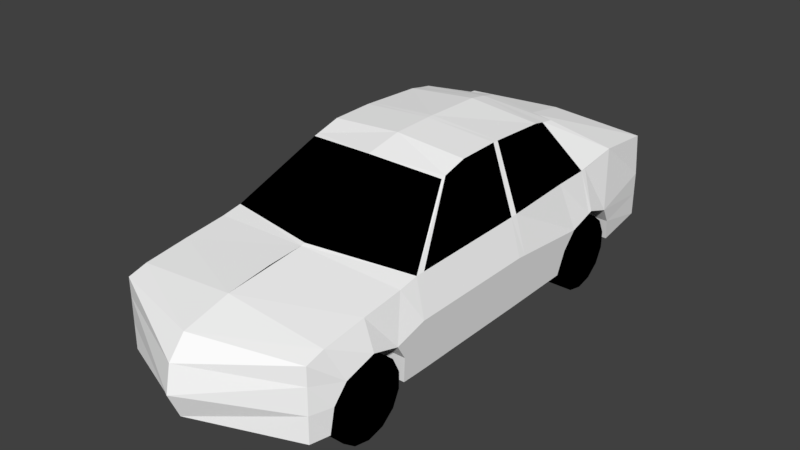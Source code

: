 # Source: hyundai-accent.blend  (saved by Blender 2.78.0; exported with 4.5.12 LTS)
import bpy
from mathutils import Matrix  # noqa: F401  (used for matrix-valued properties, if any)

bpy.ops.wm.read_factory_settings(use_empty=True)
scene = bpy.context.scene
scene.name = 'Scene'

# ---- collections
col_collection_1 = bpy.data.collections.new('Collection 1'); scene.collection.children.link(col_collection_1)

# ---- materials (node trees are filled in below, after node groups)
mat_handaj_tyres_wheels = bpy.data.materials.new('handaj_tyres_wheels')
mat_handaj_tyres_wheels.alpha_threshold = 0.0
mat_handaj_tyres_wheels.use_transparent_shadow = False
mat_handaj_tyres_wheels.diffuse_color = (0.0, 0.0, 0.0, 1.0)
mat_handaj_tyres_wheels.roughness = 0.5
mat_handaj_car = bpy.data.materials.new('handaj_car')
mat_handaj_car.alpha_threshold = 0.0
mat_handaj_car.use_transparent_shadow = False
mat_handaj_car.diffuse_color = (1.0, 1.0, 1.0, 1.0)
mat_handaj_car.roughness = 0.5

# ---- material node trees

# ---- world
world_world = bpy.data.worlds.new('World'); scene.world = world_world
world_world.color = (0.05088, 0.05088, 0.05088)
world_world.use_sun_shadow = False
world_world.sun_shadow_jitter_overblur = 0.0
world_world.cycles.sampling_method = 'MANUAL'

# ---- meshes
me_plane = bpy.data.meshes.new('Plane')
me_plane.from_pydata([(1.185, -5.041, 2.617), (1.185, -5.047, 1.795), (1.185, 0.5381, 2.933), (1.185, 0.5928, 1.899), (1.185, -4.822, 2.678), (1.229, -4.822, 1.786), (1.232, -3.806, 1.81), (1.185, -3.806, 2.802), (1.237, -0.1005, 1.852), (1.185, -0.1248, 2.987), (1.185, -1.13, 2.905), (1.232, -1.136, 1.804), (1.185, -5.041, 2.403), (1.185, 0.5928, 2.428), (1.293, -4.664, 2.311), (1.293, -3.97, 2.312), (1.293, -0.3072, 2.317), (1.293, -0.9481, 2.316), (1.185, -4.302, 2.746), (1.269, -3.839, 2.115), (1.307, -4.314, 2.426), (1.268, -1.079, 2.102), (1.185, -0.6276, 2.913), (1.307, -0.6276, 2.431), (1.185, -3.569, 2.845), (1.232, -3.599, 1.804), (1.307, -3.605, 2.427), (1.231, -2.039, 1.798), (1.307, -2.039, 2.429), (1.185, -2.039, 2.861), (1.269, -3.602, 2.115), (1.269, -2.039, 2.113), (1.185, 0.5928, 2.166), (1.269, -0.1744, 2.117), (1.185, -5.044, 2.099), (1.268, -4.804, 2.102), (0.8447, -0.8541, 3.467), (0.8447, -1.149, 3.519), (0.8447, -0.9983, 3.49), (0.8447, -2.773, 3.447), (0.8447, -1.923, 3.554), (1.269, -2.939, 2.115), (1.185, -2.92, 2.852), (1.231, -2.938, 1.801), (1.307, -2.941, 2.428), (0.8447, -2.425, 3.543), (0.0, -5.363, 2.641), (0.0, -5.497, 1.795), (0.0, 0.6171, 2.975), (0.0, 0.8238, 1.887), (0.0, -4.822, 2.782), (0.0, -4.822, 1.783), (0.0, -3.806, 1.808), (0.0, -3.873, 2.881), (0.0, -0.1005, 1.85), (0.0, 0.03316, 3.072), (0.0, -1.136, 1.802), (0.0, -5.558, 2.403), (0.0, 0.684, 2.428), (0.0, -4.664, 2.312), (0.0, -3.97, 2.314), (0.0, -0.3072, 2.318), (0.0, -0.9481, 2.317), (0.0, -4.296, 2.85), (0.0, -3.839, 2.115), (0.0, -4.314, 2.428), (0.0, -1.079, 2.102), (0.0, -0.6276, 2.433), (0.0, -3.824, 2.894), (0.0, -3.599, 1.802), (0.0, -2.039, 1.795), (0.0, 0.8481, 2.318), (0.0, -0.1744, 2.117), (0.0, -5.622, 2.093), (0.0, -4.804, 2.102), (0.0, -0.7386, 3.522), (0.0, -1.149, 3.604), (0.0, -0.9315, 3.569), (0.0, -2.876, 3.514), (0.0, -1.923, 3.614), (0.0, -2.938, 1.799), (0.0, -2.425, 3.603), (0.9569, -4.316, 1.878), (1.232, -4.316, 1.878), (0.9569, -4.316, 2.325), (1.232, -4.316, 2.325), (0.9569, -4.122, 2.281), (1.232, -4.122, 2.281), (0.9569, -3.967, 2.157), (1.232, -3.967, 2.157), (0.9569, -3.881, 1.978), (1.232, -3.881, 1.978), (0.9569, -3.881, 1.779), (1.232, -3.881, 1.779), (0.9569, -3.967, 1.6), (1.232, -3.967, 1.6), (0.9569, -4.122, 1.476), (1.232, -4.122, 1.476), (0.9569, -4.316, 1.432), (1.232, -4.316, 1.432), (0.9569, -4.51, 1.476), (1.232, -4.51, 1.476), (0.9569, -4.665, 1.6), (1.232, -4.665, 1.6), (0.9569, -4.751, 1.779), (1.232, -4.751, 1.779), (0.9569, -4.751, 1.978), (1.232, -4.751, 1.978), (0.9569, -4.665, 2.157), (1.232, -4.665, 2.157), (0.9569, -4.51, 2.281), (1.232, -4.51, 2.281), (0.9569, -0.6247, 1.872), (1.232, -0.6247, 1.872), (0.9569, -0.6247, 2.318), (1.232, -0.6247, 2.318), (0.9569, -0.431, 2.274), (1.232, -0.431, 2.274), (0.9569, -0.2757, 2.15), (1.232, -0.2757, 2.15), (0.9569, -0.1895, 1.971), (1.232, -0.1895, 1.971), (0.9569, -0.1895, 1.773), (1.232, -0.1895, 1.773), (0.9569, -0.2757, 1.594), (1.232, -0.2757, 1.594), (0.9569, -0.431, 1.47), (1.232, -0.431, 1.47), (0.9569, -0.6247, 1.426), (1.232, -0.6247, 1.426), (0.9569, -0.8183, 1.47), (1.232, -0.8183, 1.47), (0.9569, -0.9736, 1.594), (1.232, -0.9736, 1.594), (0.9569, -1.06, 1.773), (1.232, -1.06, 1.773), (0.9569, -1.06, 1.971), (1.232, -1.06, 1.971), (0.9569, -0.9736, 2.15), (1.232, -0.9736, 2.15), (0.9569, -0.8183, 2.274), (1.232, -0.8183, 2.274), (1.185, -3.46, 2.846), (0.8447, -2.714, 3.463), (1.269, -3.491, 2.115), (1.232, -3.488, 1.803), (1.307, -3.494, 2.427), (0.0, -2.8, 3.529), (0.0, -3.488, 1.801), (1.185, -0.702, 2.912), (1.305, -0.675, 2.414), (0.8447, -1.021, 3.494), (0.0, -0.675, 2.416), (0.0, -0.9636, 3.574), (1.231, -1.955, 1.798), (1.306, -1.938, 2.419), (1.185, -1.955, 2.865), (1.269, -1.95, 2.112), (0.8447, -1.852, 3.551), (0.0, -1.955, 1.796), (0.0, -1.852, 3.614)], [], [(33, 8, 3, 32), (34, 1, 5, 35), (44, 41, 31, 28), (155, 157, 21, 17), (157, 154, 11, 21), (156, 155, 17, 10), (22, 23, 16, 9), (18, 20, 15, 7), (0, 12, 14, 4), (9, 16, 13, 2), (4, 14, 20, 18), (15, 19, 30, 26), (149, 150, 23, 22), (16, 33, 32, 13), (7, 15, 26, 24), (19, 6, 25, 30), (42, 44, 28, 29), (41, 43, 27, 31), (12, 34, 35, 14), (144, 41, 44, 146, 26, 30), (156, 10, 37, 158), (42, 29, 40, 45), (142, 42, 45, 143), (146, 44, 42, 142, 24, 26), (7, 53, 63, 50, 4, 18), (145, 43, 41, 144, 30, 25), (5, 51, 74, 35), (40, 79, 81, 45), (4, 50, 46, 0), (22, 9, 36, 38, 151, 149), (154, 159, 56, 11), (34, 73, 47, 1), (19, 64, 52, 6), (36, 75, 77, 38), (43, 80, 70, 27), (8, 54, 49, 3), (14, 59, 65, 20), (153, 76, 37, 151, 38, 77), (0, 46, 57, 12), (13, 58, 48, 2), (158, 160, 79, 40), (32, 71, 58, 13), (9, 55, 75, 36), (35, 74, 59, 14), (1, 47, 51, 5), (15, 60, 64, 19), (16, 61, 72, 33), (11, 56, 66, 21), (150, 152, 67, 23), (21, 66, 62, 17), (3, 49, 71, 32), (24, 68, 53, 7), (39, 78, 68, 24), (33, 72, 54, 8), (23, 67, 61, 16), (20, 65, 60, 15), (12, 57, 73, 34), (2, 48, 55, 9), (6, 52, 69, 25), (145, 148, 80, 43), (82, 84, 86), (83, 87, 85), (84, 85, 87, 86), (82, 86, 88), (83, 89, 87), (86, 87, 89, 88), (82, 88, 90), (83, 91, 89), (88, 89, 91, 90), (82, 90, 92), (83, 93, 91), (90, 91, 93, 92), (82, 92, 94), (83, 95, 93), (92, 93, 95, 94), (82, 94, 96), (83, 97, 95), (94, 95, 97, 96), (82, 96, 98), (83, 99, 97), (96, 97, 99, 98), (82, 98, 100), (83, 101, 99), (98, 99, 101, 100), (82, 100, 102), (83, 103, 101), (100, 101, 103, 102), (82, 102, 104), (83, 105, 103), (102, 103, 105, 104), (82, 104, 106), (83, 107, 105), (104, 105, 107, 106), (82, 106, 108), (83, 109, 107), (106, 107, 109, 108), (82, 108, 110), (83, 111, 109), (108, 109, 111, 110), (82, 110, 84), (83, 85, 111), (110, 111, 85, 84), (112, 114, 116), (113, 117, 115), (114, 115, 117, 116), (112, 116, 118), (113, 119, 117), (116, 117, 119, 118), (112, 118, 120), (113, 121, 119), (118, 119, 121, 120), (112, 120, 122), (113, 123, 121), (120, 121, 123, 122), (112, 122, 124), (113, 125, 123), (122, 123, 125, 124), (112, 124, 126), (113, 127, 125), (124, 125, 127, 126), (112, 126, 128), (113, 129, 127), (126, 127, 129, 128), (112, 128, 130), (113, 131, 129), (128, 129, 131, 130), (112, 130, 132), (113, 133, 131), (130, 131, 133, 132), (112, 132, 134), (113, 135, 133), (132, 133, 135, 134), (112, 134, 136), (113, 137, 135), (134, 135, 137, 136), (112, 136, 138), (113, 139, 137), (136, 137, 139, 138), (112, 138, 140), (113, 141, 139), (138, 139, 141, 140), (112, 140, 114), (113, 115, 141), (140, 141, 115, 114), (25, 69, 148, 145), (24, 142, 143, 39), (17, 62, 152, 150), (10, 149, 151, 37), (10, 17, 150, 149), (37, 76, 160, 158), (27, 70, 159, 154), (29, 156, 158, 40), (29, 28, 155, 156), (31, 27, 154, 157), (28, 31, 157, 155), (147, 78, 39, 143, 45, 81)])
me_plane.polygons.foreach_set('material_index', [1, 1, 1, 1, 1, 1, 1, 1, 1, 1, 1, 1, 1, 1, 1, 1, 1, 1, 1, 1, 0, 0, 0, 1, 1, 1, 1, 1, 1, 1, 1, 1, 1, 1, 1, 1, 1, 1, 1, 1, 1, 1, 0, 1, 1, 1, 1, 1, 1, 1, 1, 1, 0, 1, 1, 1, 1, 1, 1, 1, 0, 0, 0, 0, 0, 0, 0, 0, 0, 0, 0, 0, 0, 0, 0, 0, 0, 0, 0, 0, 0, 0, 0, 0, 0, 0, 0, 0, 0, 0, 0, 0, 0, 0, 0, 0, 0, 0, 0, 0, 0, 0, 0, 0, 0, 0, 0, 0, 0, 0, 0, 0, 0, 0, 0, 0, 0, 0, 0, 0, 0, 0, 0, 0, 0, 0, 0, 0, 0, 0, 0, 0, 0, 0, 0, 0, 0, 0, 0, 0, 0, 0, 0, 0, 1, 1, 1, 0, 1, 1, 1, 1, 1, 1, 1, 1])
me_plane.materials.append(mat_handaj_tyres_wheels)
me_plane.materials.append(mat_handaj_car)
me_plane.use_remesh_preserve_volume = False
me_plane.use_remesh_preserve_attributes = False
me_plane.use_mirror_vertex_groups = False
me_plane.update()

# ---- objects
ob_plane = bpy.data.objects.new('Plane', me_plane)

# ---- transforms, parenting, visibility, modifiers, constraints
ob_plane.location = (-0.01093, 2.317, -1.431)
ob_plane.lineart.crease_threshold = 0.0
_m = ob_plane.modifiers.new('Mirror', 'MIRROR')
_m.use_clip = True

# ---- collection membership
col_collection_1.objects.link(ob_plane)

# ---- scene / render settings (as saved in the file)
scene.frame_start = 1; scene.frame_end = 250; scene.frame_set(1)
scene.render.engine = 'BLENDER_EEVEE_NEXT'
scene.render.resolution_percentage = 50
scene.render.dither_intensity = 0.0
scene.cycles.use_denoising = False
scene.cycles.samples = 128
scene.cycles.sampling_pattern = 'TABULATED_SOBOL'
scene.cycles.light_sampling_threshold = 0.0
scene.cycles.use_adaptive_sampling = False
scene.cycles.use_light_tree = False
scene.cycles.blur_glossy = 0.0
scene.cycles.sample_clamp_indirect = 0.0
scene.view_settings.view_transform = 'Standard'
bpy.context.view_layer.update()

# ---- added for rendering (the .blend has no active camera and no usable light): camera, sun
cam_auto = bpy.data.cameras.new('AutoCamera')
cam_auto.lens = 50.0
cam_auto.sensor_width = 36.0
cam_auto.clip_end = 1000.0
ob_auto_camera = bpy.data.objects.new('AutoCamera', cam_auto)
scene.collection.objects.link(ob_auto_camera)
ob_auto_camera.location = (6.75547, -8.18967, 6.50248)
ob_auto_camera.rotation_euler = (1.09748, -7.21219e-08, 0.694738)
scene.camera = ob_auto_camera
light_auto_sun = bpy.data.lights.new('AutoSun', 'SUN')
light_auto_sun.energy = 3.0
light_auto_sun.angle = 0.0523599
ob_auto_sun = bpy.data.objects.new('AutoSun', light_auto_sun)
scene.collection.objects.link(ob_auto_sun)
ob_auto_sun.rotation_euler = (0.872665, 0.174533, 0.523599)
bpy.context.view_layer.update()
